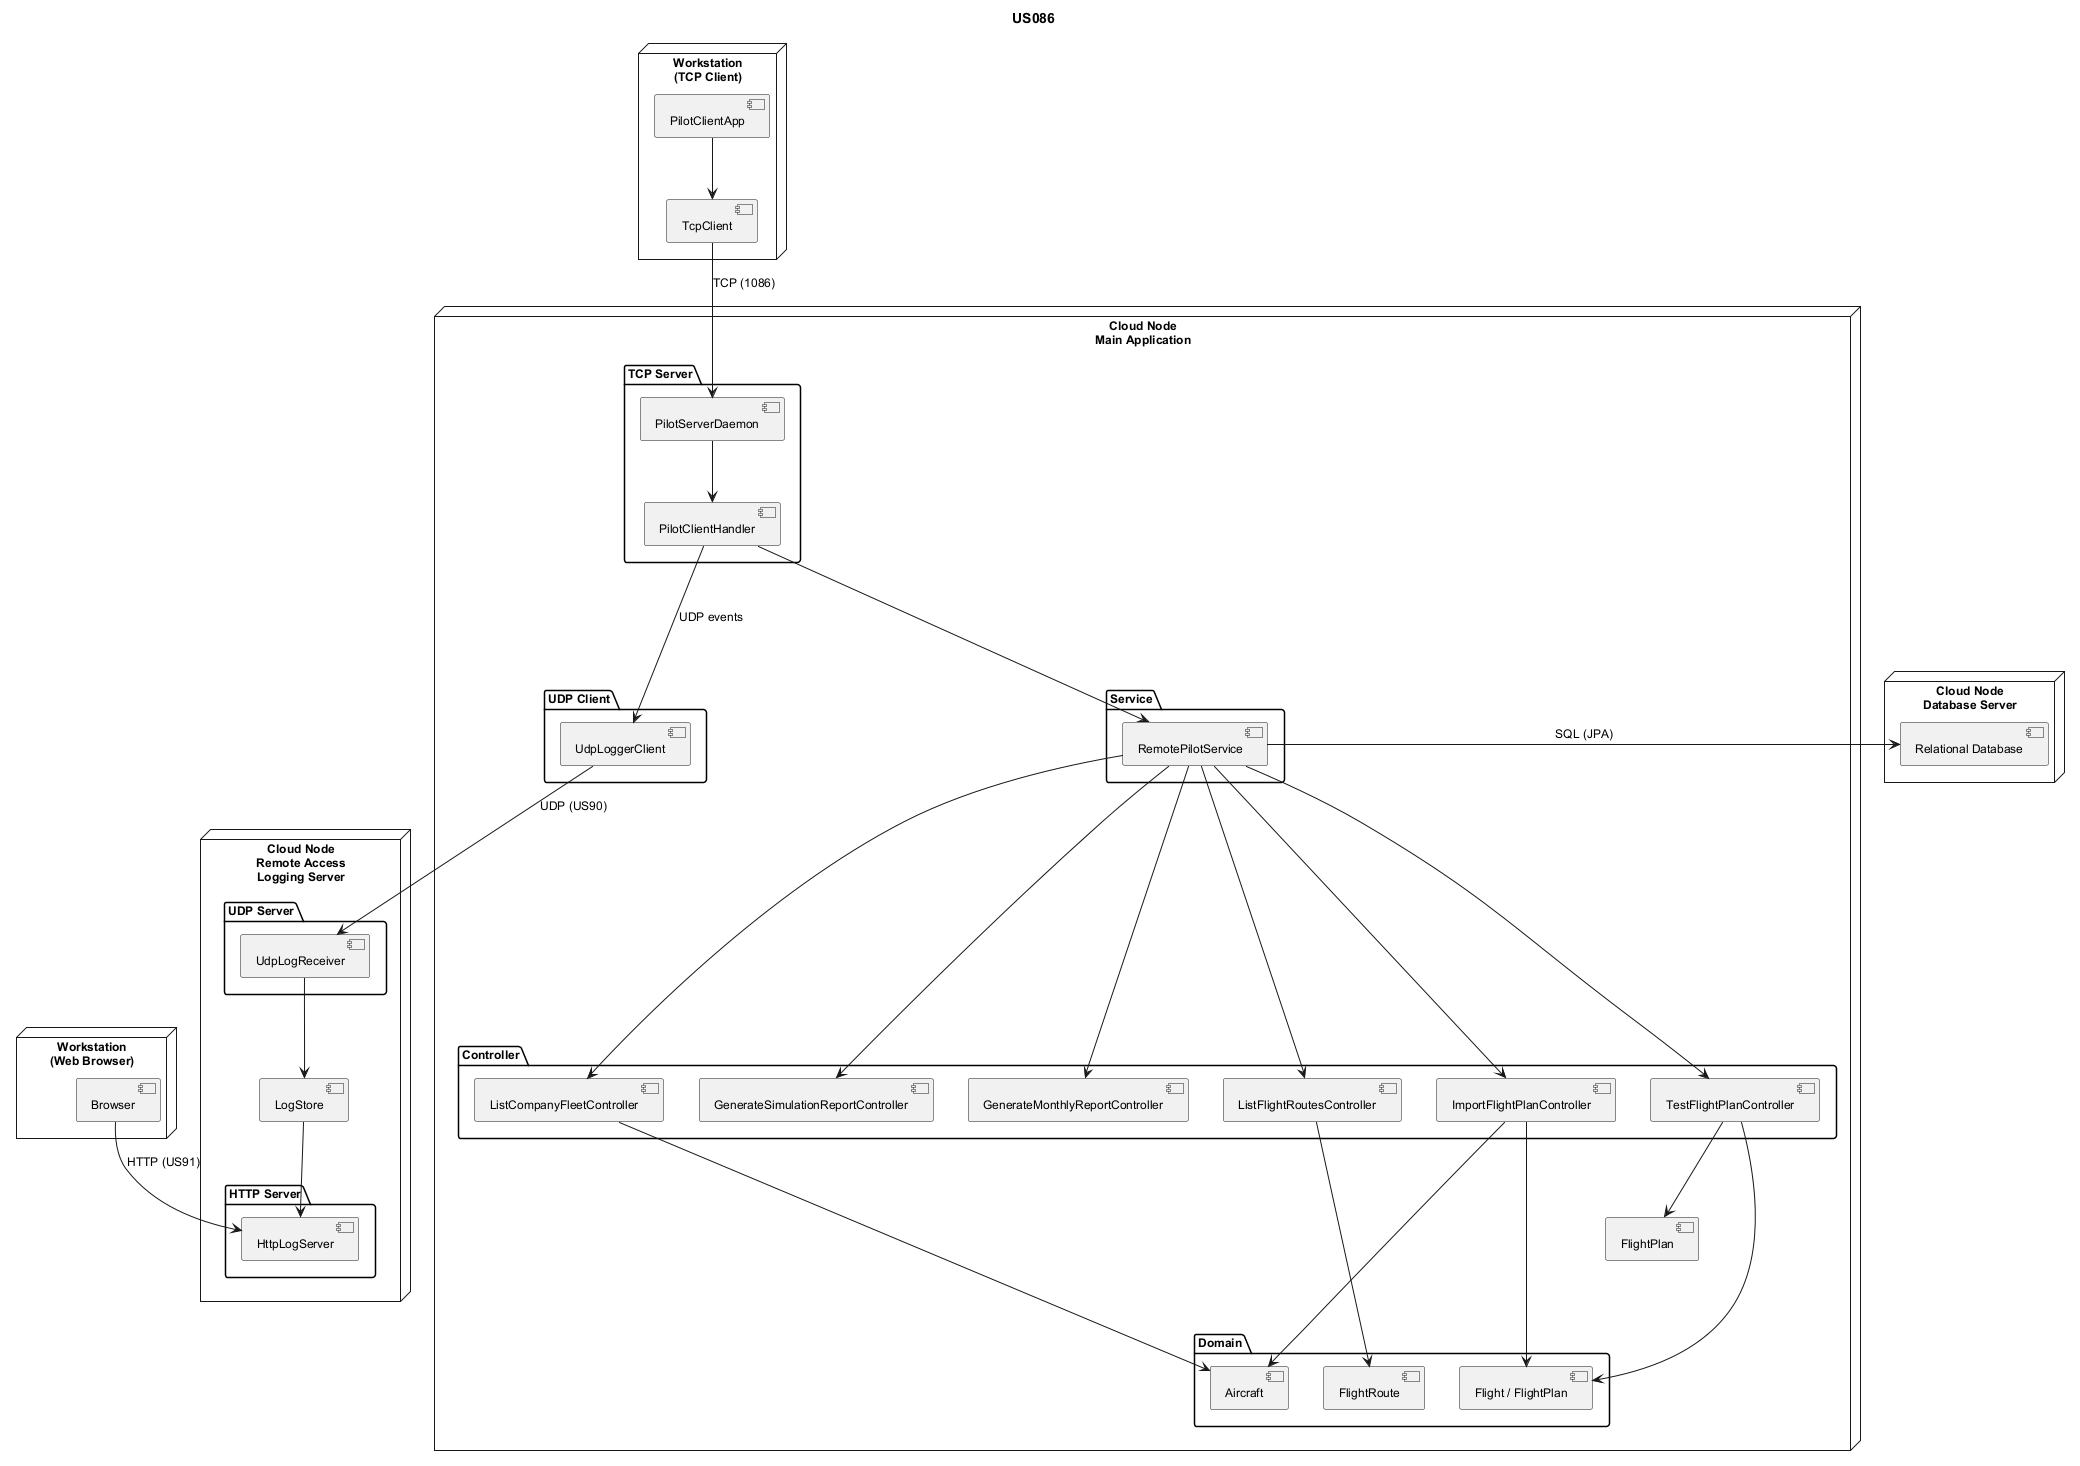

The diagram above was rendered by PlantUML. Its source (embedded in the PNG):
@startuml
title US086

skinparam defaultFontName Arial
skinparam defaultFontSize 12

node "Workstation\n(TCP Client)" as ws1 {
  [PilotClientApp]
  [TcpClient]
  PilotClientApp --> TcpClient
}

node "Cloud Node\nMain Application" as cloud1 {
  package "TCP Server" as tcpSrv {
    [PilotServerDaemon]
    [PilotClientHandler]
  }
  package "Service" as srvPkg {
    [RemotePilotService]
  }
  package "Controller" as ctrlPkg {
    [ImportFlightPlanController]
    [TestFlightPlanController]
    [ListCompanyFleetController]
    [GenerateSimulationReportController]
    [GenerateMonthlyReportController]
    [ListFlightRoutesController]
  }
  package "Domain" as domPkg {
    [Flight / FlightPlan]
    [Aircraft]
    [FlightRoute]
  }
  package "UDP Client" as udpPkg {
    [UdpLoggerClient]
  }
  PilotServerDaemon --> PilotClientHandler
  PilotClientHandler ---> RemotePilotService
  RemotePilotService ---> ImportFlightPlanController
  RemotePilotService --> TestFlightPlanController
  RemotePilotService --> ListCompanyFleetController
  RemotePilotService --> GenerateSimulationReportController
  RemotePilotService --> GenerateMonthlyReportController
  RemotePilotService --> ListFlightRoutesController
  ImportFlightPlanController ---> [Flight / FlightPlan]
  ImportFlightPlanController --> [Aircraft]
  TestFlightPlanController --> [Flight / FlightPlan]
  TestFlightPlanController --> [FlightPlan]
  ListCompanyFleetController --> [Aircraft]
  ListFlightRoutesController --> [FlightRoute]
}

node "Cloud Node\nDatabase Server" as dbNode {
  [Relational Database]
}

node "Cloud Node\nRemote Access\nLogging Server" as logNode {
  package "UDP Server" as udpSrv {
    [UdpLogReceiver]
  }
  package "HTTP Server" as httpSrv {
    [HttpLogServer]
  }
  [LogStore]
  UdpLogReceiver --> LogStore
  LogStore --> HttpLogServer
}

node "Workstation\n(Web Browser)" as ws2 {
  [Browser]
}

TcpClient --> PilotServerDaemon : TCP (1086)
PilotClientHandler ---> UdpLoggerClient : UDP events
UdpLoggerClient --> UdpLogReceiver : UDP (US90)
RemotePilotService -> [Relational Database] : SQL (JPA)
Browser --> HttpLogServer : HTTP (US91)
@enduml